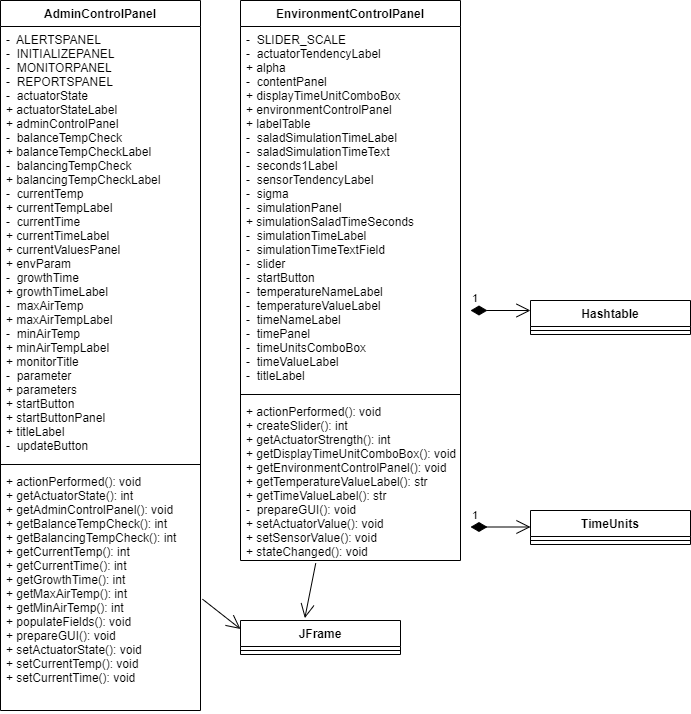

The diagram above was exported from draw.io. Its source (the exported page's mxGraphModel, read from the mxfile embedded in the PNG):
<mxGraphModel dx="1022" dy="460" grid="1" gridSize="10" guides="1" tooltips="1" connect="1" arrows="1" fold="1" page="1" pageScale="1" pageWidth="827" pageHeight="1169" math="0" shadow="0">
  <root>
    <mxCell id="0" />
    <mxCell id="1" parent="0" />
    <mxCell id="-blASbJ9H2vLm9z77dh7-1" value="AdminControlPanel" style="swimlane;fontStyle=1;align=center;verticalAlign=top;childLayout=stackLayout;horizontal=1;startSize=26;horizontalStack=0;resizeParent=1;resizeParentMax=0;resizeLast=0;collapsible=1;marginBottom=0;" parent="1" vertex="1">
      <mxGeometry x="20" y="10" width="200" height="710" as="geometry" />
    </mxCell>
    <mxCell id="-blASbJ9H2vLm9z77dh7-2" value="-  ALERTSPANEL&#10;-  INITIALIZEPANEL&#10;-  MONITORPANEL&#10;-  REPORTSPANEL&#10;-  actuatorState&#10;+ actuatorStateLabel&#10;+ adminControlPanel&#10;-  balanceTempCheck&#10;+ balanceTempCheckLabel&#10;-  balancingTempCheck&#10;+ balancingTempCheckLabel&#10;-  currentTemp&#10;+ currentTempLabel&#10;-  currentTime&#10;+ currentTimeLabel&#10;+ currentValuesPanel&#10;+ envParam&#10;-  growthTime&#10;+ growthTimeLabel&#10;-  maxAirTemp&#10;+ maxAirTempLabel&#10;-  minAirTemp&#10;+ minAirTempLabel&#10;+ monitorTitle&#10;-  parameter&#10;+ parameters &#10;+ startButton&#10;+ startButtonPanel&#10;+ titleLabel&#10;-  updateButton" style="text;strokeColor=none;fillColor=none;align=left;verticalAlign=top;spacingLeft=4;spacingRight=4;overflow=hidden;rotatable=0;points=[[0,0.5],[1,0.5]];portConstraint=eastwest;" parent="-blASbJ9H2vLm9z77dh7-1" vertex="1">
      <mxGeometry y="26" width="200" height="434" as="geometry" />
    </mxCell>
    <mxCell id="-blASbJ9H2vLm9z77dh7-3" value="" style="line;strokeWidth=1;fillColor=none;align=left;verticalAlign=middle;spacingTop=-1;spacingLeft=3;spacingRight=3;rotatable=0;labelPosition=right;points=[];portConstraint=eastwest;strokeColor=inherit;" parent="-blASbJ9H2vLm9z77dh7-1" vertex="1">
      <mxGeometry y="460" width="200" height="8" as="geometry" />
    </mxCell>
    <mxCell id="-blASbJ9H2vLm9z77dh7-4" value="+ actionPerformed(): void&#10;+ getActuatorState(): int&#10;+ getAdminControlPanel(): void&#10;+ getBalanceTempCheck(): int&#10;+ getBalancingTempCheck(): int&#10;+ getCurrentTemp(): int&#10;+ getCurrentTime(): int&#10;+ getGrowthTime(): int&#10;+ getMaxAirTemp(): int&#10;+ getMinAirTemp(): int&#10;+ populateFields(): void&#10;+ prepareGUI(): void&#10;+ setActuatorState(): void&#10;+ setCurrentTemp(): void&#10;+ setCurrentTime(): void" style="text;strokeColor=none;fillColor=none;align=left;verticalAlign=top;spacingLeft=4;spacingRight=4;overflow=hidden;rotatable=0;points=[[0,0.5],[1,0.5]];portConstraint=eastwest;" parent="-blASbJ9H2vLm9z77dh7-1" vertex="1">
      <mxGeometry y="468" width="200" height="242" as="geometry" />
    </mxCell>
    <mxCell id="-blASbJ9H2vLm9z77dh7-6" value="EnvironmentControlPanel" style="swimlane;fontStyle=1;align=center;verticalAlign=top;childLayout=stackLayout;horizontal=1;startSize=26;horizontalStack=0;resizeParent=1;resizeParentMax=0;resizeLast=0;collapsible=1;marginBottom=0;" parent="1" vertex="1">
      <mxGeometry x="260" y="10" width="220" height="560" as="geometry" />
    </mxCell>
    <mxCell id="-blASbJ9H2vLm9z77dh7-7" value="-  SLIDER_SCALE&#10;-  actuatorTendencyLabel&#10;+ alpha&#10;-  contentPanel&#10;+ displayTimeUnitComboBox&#10;+ environmentControlPanel&#10;+ labelTable&#10;-  saladSimulationTimeLabel&#10;-  saladSimulationTimeText&#10;-  seconds1Label&#10;-  sensorTendencyLabel&#10;-  sigma&#10;-  simulationPanel&#10;+ simulationSaladTimeSeconds&#10;-  simulationTimeLabel&#10;-  simulationTimeTextField&#10;-  slider&#10;-  startButton&#10;-  temperatureNameLabel&#10;-  temperatureValueLabel&#10;-  timeNameLabel&#10;-  timePanel&#10;-  timeUnitsComboBox&#10;-  timeValueLabel&#10;-  titleLabel" style="text;strokeColor=none;fillColor=none;align=left;verticalAlign=top;spacingLeft=4;spacingRight=4;overflow=hidden;rotatable=0;points=[[0,0.5],[1,0.5]];portConstraint=eastwest;" parent="-blASbJ9H2vLm9z77dh7-6" vertex="1">
      <mxGeometry y="26" width="220" height="364" as="geometry" />
    </mxCell>
    <mxCell id="-blASbJ9H2vLm9z77dh7-8" value="" style="line;strokeWidth=1;fillColor=none;align=left;verticalAlign=middle;spacingTop=-1;spacingLeft=3;spacingRight=3;rotatable=0;labelPosition=right;points=[];portConstraint=eastwest;strokeColor=inherit;" parent="-blASbJ9H2vLm9z77dh7-6" vertex="1">
      <mxGeometry y="390" width="220" height="8" as="geometry" />
    </mxCell>
    <mxCell id="-blASbJ9H2vLm9z77dh7-9" value="+ actionPerformed(): void&#10;+ createSlider(): int&#10;+ getActuatorStrength(): int&#10;+ getDisplayTimeUnitComboBox(): void&#10;+ getEnvironmentControlPanel(): void&#10;+ getTemperatureValueLabel(): str &#10;+ getTimeValueLabel(): str&#10;-  prepareGUI(): void&#10;+ setActuatorValue(): void&#10;+ setSensorValue(): void&#10;+ stateChanged(): void" style="text;strokeColor=none;fillColor=none;align=left;verticalAlign=top;spacingLeft=4;spacingRight=4;overflow=hidden;rotatable=0;points=[[0,0.5],[1,0.5]];portConstraint=eastwest;" parent="-blASbJ9H2vLm9z77dh7-6" vertex="1">
      <mxGeometry y="398" width="220" height="162" as="geometry" />
    </mxCell>
    <mxCell id="-blASbJ9H2vLm9z77dh7-32" value="Hashtable" style="swimlane;fontStyle=1;align=center;verticalAlign=top;childLayout=stackLayout;horizontal=1;startSize=26;horizontalStack=0;resizeParent=1;resizeParentMax=0;resizeLast=0;collapsible=1;marginBottom=0;" parent="1" vertex="1">
      <mxGeometry x="550" y="310" width="160" height="34" as="geometry" />
    </mxCell>
    <mxCell id="-blASbJ9H2vLm9z77dh7-34" value="" style="line;strokeWidth=1;fillColor=none;align=left;verticalAlign=middle;spacingTop=-1;spacingLeft=3;spacingRight=3;rotatable=0;labelPosition=right;points=[];portConstraint=eastwest;strokeColor=inherit;" parent="-blASbJ9H2vLm9z77dh7-32" vertex="1">
      <mxGeometry y="26" width="160" height="8" as="geometry" />
    </mxCell>
    <mxCell id="-blASbJ9H2vLm9z77dh7-40" value="TimeUnits" style="swimlane;fontStyle=1;align=center;verticalAlign=top;childLayout=stackLayout;horizontal=1;startSize=26;horizontalStack=0;resizeParent=1;resizeParentMax=0;resizeLast=0;collapsible=1;marginBottom=0;" parent="1" vertex="1">
      <mxGeometry x="550" y="520" width="160" height="34" as="geometry" />
    </mxCell>
    <mxCell id="-blASbJ9H2vLm9z77dh7-42" value="" style="line;strokeWidth=1;fillColor=none;align=left;verticalAlign=middle;spacingTop=-1;spacingLeft=3;spacingRight=3;rotatable=0;labelPosition=right;points=[];portConstraint=eastwest;strokeColor=inherit;" parent="-blASbJ9H2vLm9z77dh7-40" vertex="1">
      <mxGeometry y="26" width="160" height="8" as="geometry" />
    </mxCell>
    <mxCell id="-blASbJ9H2vLm9z77dh7-44" value="JFrame" style="swimlane;fontStyle=1;align=center;verticalAlign=top;childLayout=stackLayout;horizontal=1;startSize=26;horizontalStack=0;resizeParent=1;resizeParentMax=0;resizeLast=0;collapsible=1;marginBottom=0;" parent="1" vertex="1">
      <mxGeometry x="260" y="630" width="160" height="34" as="geometry" />
    </mxCell>
    <mxCell id="-blASbJ9H2vLm9z77dh7-46" value="" style="line;strokeWidth=1;fillColor=none;align=left;verticalAlign=middle;spacingTop=-1;spacingLeft=3;spacingRight=3;rotatable=0;labelPosition=right;points=[];portConstraint=eastwest;strokeColor=inherit;" parent="-blASbJ9H2vLm9z77dh7-44" vertex="1">
      <mxGeometry y="26" width="160" height="8" as="geometry" />
    </mxCell>
    <mxCell id="-blASbJ9H2vLm9z77dh7-75" value="" style="endArrow=open;endFill=1;endSize=12;html=1;rounded=0;exitX=1.01;exitY=0.54;exitDx=0;exitDy=0;exitPerimeter=0;entryX=0;entryY=0.25;entryDx=0;entryDy=0;" parent="1" source="-blASbJ9H2vLm9z77dh7-4" target="-blASbJ9H2vLm9z77dh7-44" edge="1">
      <mxGeometry width="160" relative="1" as="geometry">
        <mxPoint x="200" y="640" as="sourcePoint" />
        <mxPoint x="360" y="640" as="targetPoint" />
      </mxGeometry>
    </mxCell>
    <mxCell id="-blASbJ9H2vLm9z77dh7-76" value="" style="endArrow=open;endFill=1;endSize=12;html=1;rounded=0;exitX=0.342;exitY=1.017;exitDx=0;exitDy=0;exitPerimeter=0;entryX=0.402;entryY=-0.07;entryDx=0;entryDy=0;entryPerimeter=0;" parent="1" source="-blASbJ9H2vLm9z77dh7-9" target="-blASbJ9H2vLm9z77dh7-44" edge="1">
      <mxGeometry width="160" relative="1" as="geometry">
        <mxPoint x="280" y="610" as="sourcePoint" />
        <mxPoint x="440" y="610" as="targetPoint" />
      </mxGeometry>
    </mxCell>
    <mxCell id="-blASbJ9H2vLm9z77dh7-78" value="1" style="endArrow=open;html=1;endSize=12;startArrow=diamondThin;startSize=14;startFill=1;edgeStyle=orthogonalEdgeStyle;align=left;verticalAlign=bottom;rounded=0;" parent="1" edge="1">
      <mxGeometry x="-1" y="3" relative="1" as="geometry">
        <mxPoint x="490" y="320" as="sourcePoint" />
        <mxPoint x="550" y="320" as="targetPoint" />
      </mxGeometry>
    </mxCell>
    <mxCell id="-blASbJ9H2vLm9z77dh7-80" value="1" style="endArrow=open;html=1;endSize=12;startArrow=diamondThin;startSize=14;startFill=1;edgeStyle=orthogonalEdgeStyle;align=left;verticalAlign=bottom;rounded=0;" parent="1" edge="1">
      <mxGeometry x="-1" y="3" relative="1" as="geometry">
        <mxPoint x="490" y="536.5" as="sourcePoint" />
        <mxPoint x="550" y="536.5" as="targetPoint" />
      </mxGeometry>
    </mxCell>
  </root>
</mxGraphModel>